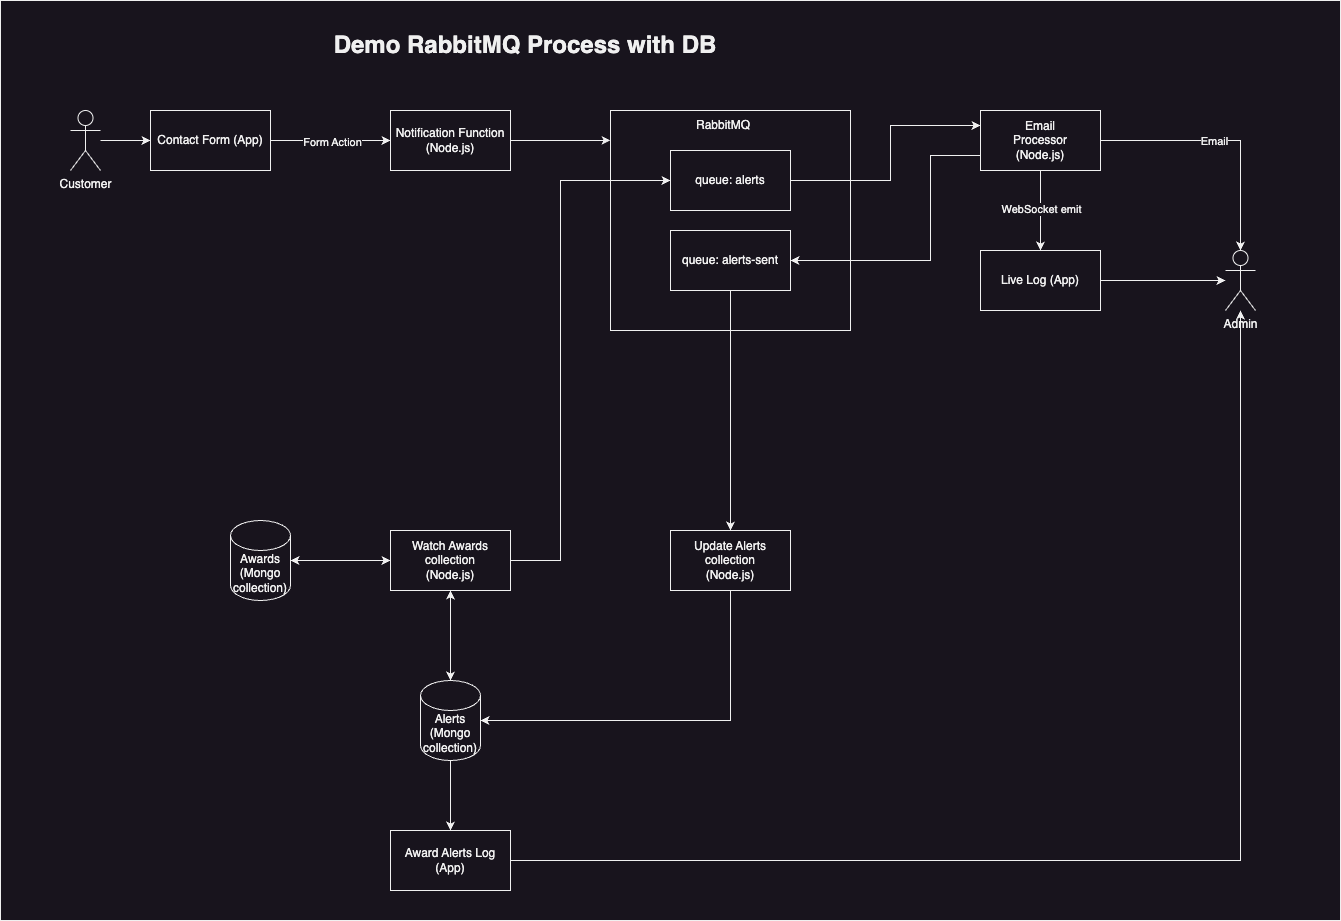

The diagram above was exported from draw.io. Its source (the exported page's mxGraphModel, read from the mxfile embedded in the PNG):
<mxGraphModel dx="1759" dy="1127" grid="1" gridSize="10" guides="1" tooltips="1" connect="1" arrows="1" fold="1" page="1" pageScale="1" pageWidth="1920" pageHeight="1200" math="0" shadow="0">
  <root>
    <mxCell id="0" />
    <mxCell id="1" parent="0" />
    <mxCell id="boG-Te4gNevBPFsCR_92-1" value="" style="rounded=0;whiteSpace=wrap;html=1;movable=0;resizable=0;rotatable=0;deletable=0;editable=0;locked=1;connectable=0;" parent="1" vertex="1">
      <mxGeometry x="10" y="10" width="1340" height="920" as="geometry" />
    </mxCell>
    <mxCell id="gNdJQPjUorMPM-Vx5huY-4" value="" style="rounded=0;whiteSpace=wrap;html=1;" parent="1" vertex="1">
      <mxGeometry x="620" y="120" width="240" height="220" as="geometry" />
    </mxCell>
    <mxCell id="boG-Te4gNevBPFsCR_92-4" value="" style="edgeStyle=orthogonalEdgeStyle;rounded=0;orthogonalLoop=1;jettySize=auto;html=1;fontSize=24;" parent="1" source="gNdJQPjUorMPM-Vx5huY-1" target="boG-Te4gNevBPFsCR_92-3" edge="1">
      <mxGeometry relative="1" as="geometry" />
    </mxCell>
    <mxCell id="boG-Te4gNevBPFsCR_92-9" value="Form Action" style="edgeLabel;html=1;align=center;verticalAlign=middle;resizable=0;points=[];fontSize=11;" parent="boG-Te4gNevBPFsCR_92-4" vertex="1" connectable="0">
      <mxGeometry x="0.025" y="-1" relative="1" as="geometry">
        <mxPoint as="offset" />
      </mxGeometry>
    </mxCell>
    <mxCell id="gNdJQPjUorMPM-Vx5huY-1" value="Contact Form (App)" style="rounded=0;whiteSpace=wrap;html=1;" parent="1" vertex="1">
      <mxGeometry x="160" y="120" width="120" height="60" as="geometry" />
    </mxCell>
    <mxCell id="gNdJQPjUorMPM-Vx5huY-3" value="" style="edgeStyle=orthogonalEdgeStyle;rounded=0;orthogonalLoop=1;jettySize=auto;html=1;" parent="1" source="gNdJQPjUorMPM-Vx5huY-2" target="gNdJQPjUorMPM-Vx5huY-1" edge="1">
      <mxGeometry relative="1" as="geometry" />
    </mxCell>
    <mxCell id="gNdJQPjUorMPM-Vx5huY-2" value="Customer" style="shape=umlActor;verticalLabelPosition=bottom;verticalAlign=top;html=1;outlineConnect=0;" parent="1" vertex="1">
      <mxGeometry x="80" y="120" width="30" height="60" as="geometry" />
    </mxCell>
    <mxCell id="gNdJQPjUorMPM-Vx5huY-8" value="" style="edgeStyle=orthogonalEdgeStyle;rounded=0;orthogonalLoop=1;jettySize=auto;html=1;exitX=1;exitY=0.5;exitDx=0;exitDy=0;entryX=0;entryY=0.25;entryDx=0;entryDy=0;" parent="1" source="sJS1u9_61ZEL3NIlFW90-8" target="gNdJQPjUorMPM-Vx5huY-7" edge="1">
      <mxGeometry relative="1" as="geometry">
        <Array as="points">
          <mxPoint x="900" y="190" />
          <mxPoint x="900" y="135" />
        </Array>
      </mxGeometry>
    </mxCell>
    <mxCell id="gNdJQPjUorMPM-Vx5huY-11" value="" style="edgeStyle=orthogonalEdgeStyle;rounded=0;orthogonalLoop=1;jettySize=auto;html=1;" parent="1" source="gNdJQPjUorMPM-Vx5huY-7" target="gNdJQPjUorMPM-Vx5huY-10" edge="1">
      <mxGeometry relative="1" as="geometry" />
    </mxCell>
    <mxCell id="gNdJQPjUorMPM-Vx5huY-13" value="WebSocket emit" style="edgeLabel;html=1;align=center;verticalAlign=middle;resizable=0;points=[];" parent="gNdJQPjUorMPM-Vx5huY-11" vertex="1" connectable="0">
      <mxGeometry x="-0.05" relative="1" as="geometry">
        <mxPoint as="offset" />
      </mxGeometry>
    </mxCell>
    <mxCell id="gNdJQPjUorMPM-Vx5huY-17" value="" style="edgeStyle=orthogonalEdgeStyle;rounded=0;orthogonalLoop=1;jettySize=auto;html=1;entryX=0.5;entryY=0;entryDx=0;entryDy=0;entryPerimeter=0;" parent="1" source="gNdJQPjUorMPM-Vx5huY-7" target="gNdJQPjUorMPM-Vx5huY-14" edge="1">
      <mxGeometry relative="1" as="geometry">
        <mxPoint x="1190" y="150" as="targetPoint" />
      </mxGeometry>
    </mxCell>
    <mxCell id="gNdJQPjUorMPM-Vx5huY-18" value="Email" style="edgeLabel;html=1;align=center;verticalAlign=middle;resizable=0;points=[];" parent="gNdJQPjUorMPM-Vx5huY-17" vertex="1" connectable="0">
      <mxGeometry x="-0.1" relative="1" as="geometry">
        <mxPoint as="offset" />
      </mxGeometry>
    </mxCell>
    <mxCell id="sJS1u9_61ZEL3NIlFW90-13" style="edgeStyle=orthogonalEdgeStyle;rounded=0;orthogonalLoop=1;jettySize=auto;html=1;exitX=0;exitY=0.75;exitDx=0;exitDy=0;entryX=1;entryY=0.5;entryDx=0;entryDy=0;" parent="1" source="gNdJQPjUorMPM-Vx5huY-7" target="sJS1u9_61ZEL3NIlFW90-9" edge="1">
      <mxGeometry relative="1" as="geometry">
        <Array as="points">
          <mxPoint x="940" y="165" />
          <mxPoint x="940" y="270" />
        </Array>
      </mxGeometry>
    </mxCell>
    <mxCell id="gNdJQPjUorMPM-Vx5huY-7" value="Email&lt;br&gt;Processor&lt;div&gt;(Node.js)&lt;/div&gt;" style="rounded=0;whiteSpace=wrap;html=1;" parent="1" vertex="1">
      <mxGeometry x="990" y="120" width="120" height="60" as="geometry" />
    </mxCell>
    <mxCell id="gNdJQPjUorMPM-Vx5huY-20" style="edgeStyle=orthogonalEdgeStyle;rounded=0;orthogonalLoop=1;jettySize=auto;html=1;exitX=1;exitY=0.5;exitDx=0;exitDy=0;" parent="1" source="gNdJQPjUorMPM-Vx5huY-10" target="gNdJQPjUorMPM-Vx5huY-14" edge="1">
      <mxGeometry relative="1" as="geometry" />
    </mxCell>
    <mxCell id="gNdJQPjUorMPM-Vx5huY-10" value="Live Log (App)" style="rounded=0;whiteSpace=wrap;html=1;" parent="1" vertex="1">
      <mxGeometry x="990" y="260" width="120" height="60" as="geometry" />
    </mxCell>
    <mxCell id="gNdJQPjUorMPM-Vx5huY-14" value="Admin" style="shape=umlActor;verticalLabelPosition=bottom;verticalAlign=top;html=1;outlineConnect=0;" parent="1" vertex="1">
      <mxGeometry x="1235" y="260" width="30" height="60" as="geometry" />
    </mxCell>
    <mxCell id="boG-Te4gNevBPFsCR_92-2" value="Demo RabbitMQ Process with DB" style="text;html=1;strokeColor=none;fillColor=none;align=center;verticalAlign=middle;whiteSpace=wrap;rounded=0;fontStyle=1;fontSize=24;" parent="1" vertex="1">
      <mxGeometry x="306.88" y="40" width="456.25" height="30" as="geometry" />
    </mxCell>
    <mxCell id="boG-Te4gNevBPFsCR_92-3" value="Notification Function&lt;div&gt;(Node.js)&lt;/div&gt;" style="rounded=0;whiteSpace=wrap;html=1;" parent="1" vertex="1">
      <mxGeometry x="400" y="120" width="120" height="60" as="geometry" />
    </mxCell>
    <mxCell id="YbnnTUcsL52XXu-Qx2jC-17" value="" style="edgeStyle=orthogonalEdgeStyle;rounded=0;orthogonalLoop=1;jettySize=auto;html=1;" parent="1" source="YbnnTUcsL52XXu-Qx2jC-13" target="YbnnTUcsL52XXu-Qx2jC-16" edge="1">
      <mxGeometry relative="1" as="geometry" />
    </mxCell>
    <mxCell id="YbnnTUcsL52XXu-Qx2jC-13" value="Awards&lt;div&gt;(Mongo collection)&lt;/div&gt;" style="shape=cylinder3;whiteSpace=wrap;html=1;boundedLbl=1;backgroundOutline=1;size=15;" parent="1" vertex="1">
      <mxGeometry x="240" y="530" width="60" height="80" as="geometry" />
    </mxCell>
    <mxCell id="YbnnTUcsL52XXu-Qx2jC-18" style="edgeStyle=orthogonalEdgeStyle;rounded=0;orthogonalLoop=1;jettySize=auto;html=1;exitX=1;exitY=0.5;exitDx=0;exitDy=0;entryX=0;entryY=0.5;entryDx=0;entryDy=0;" parent="1" source="YbnnTUcsL52XXu-Qx2jC-16" target="sJS1u9_61ZEL3NIlFW90-8" edge="1">
      <mxGeometry relative="1" as="geometry">
        <mxPoint x="610" y="450" as="sourcePoint" />
        <mxPoint x="740" y="340" as="targetPoint" />
        <Array as="points">
          <mxPoint x="570" y="570" />
          <mxPoint x="570" y="190" />
        </Array>
      </mxGeometry>
    </mxCell>
    <mxCell id="YbnnTUcsL52XXu-Qx2jC-16" value="Watch Awards collection&lt;div&gt;&lt;div&gt;(Node.js)&lt;/div&gt;&lt;/div&gt;" style="whiteSpace=wrap;html=1;" parent="1" vertex="1">
      <mxGeometry x="400" y="540" width="120" height="60" as="geometry" />
    </mxCell>
    <mxCell id="YbnnTUcsL52XXu-Qx2jC-31" style="edgeStyle=orthogonalEdgeStyle;rounded=0;orthogonalLoop=1;jettySize=auto;html=1;exitX=0;exitY=0.5;exitDx=0;exitDy=0;entryX=1;entryY=0.5;entryDx=0;entryDy=0;entryPerimeter=0;" parent="1" source="YbnnTUcsL52XXu-Qx2jC-16" target="YbnnTUcsL52XXu-Qx2jC-13" edge="1">
      <mxGeometry relative="1" as="geometry" />
    </mxCell>
    <mxCell id="sJS1u9_61ZEL3NIlFW90-4" style="edgeStyle=orthogonalEdgeStyle;rounded=0;orthogonalLoop=1;jettySize=auto;html=1;exitX=0.5;exitY=0;exitDx=0;exitDy=0;exitPerimeter=0;entryX=0.5;entryY=1;entryDx=0;entryDy=0;" parent="1" source="sJS1u9_61ZEL3NIlFW90-2" target="YbnnTUcsL52XXu-Qx2jC-16" edge="1">
      <mxGeometry relative="1" as="geometry" />
    </mxCell>
    <mxCell id="sJS1u9_61ZEL3NIlFW90-23" style="edgeStyle=orthogonalEdgeStyle;rounded=0;orthogonalLoop=1;jettySize=auto;html=1;exitX=0.5;exitY=1;exitDx=0;exitDy=0;exitPerimeter=0;entryX=0.5;entryY=0;entryDx=0;entryDy=0;" parent="1" source="sJS1u9_61ZEL3NIlFW90-2" target="sJS1u9_61ZEL3NIlFW90-22" edge="1">
      <mxGeometry relative="1" as="geometry" />
    </mxCell>
    <mxCell id="sJS1u9_61ZEL3NIlFW90-2" value="Alerts&lt;div&gt;(Mongo collection)&lt;/div&gt;" style="shape=cylinder3;whiteSpace=wrap;html=1;boundedLbl=1;backgroundOutline=1;size=15;" parent="1" vertex="1">
      <mxGeometry x="430" y="690" width="60" height="80" as="geometry" />
    </mxCell>
    <mxCell id="sJS1u9_61ZEL3NIlFW90-3" style="edgeStyle=orthogonalEdgeStyle;rounded=0;orthogonalLoop=1;jettySize=auto;html=1;exitX=0.5;exitY=1;exitDx=0;exitDy=0;entryX=0.5;entryY=0;entryDx=0;entryDy=0;entryPerimeter=0;" parent="1" source="YbnnTUcsL52XXu-Qx2jC-16" target="sJS1u9_61ZEL3NIlFW90-2" edge="1">
      <mxGeometry relative="1" as="geometry" />
    </mxCell>
    <mxCell id="sJS1u9_61ZEL3NIlFW90-6" style="edgeStyle=orthogonalEdgeStyle;rounded=0;orthogonalLoop=1;jettySize=auto;html=1;exitX=1;exitY=0.5;exitDx=0;exitDy=0;entryX=0;entryY=0.136;entryDx=0;entryDy=0;entryPerimeter=0;" parent="1" source="boG-Te4gNevBPFsCR_92-3" target="gNdJQPjUorMPM-Vx5huY-4" edge="1">
      <mxGeometry relative="1" as="geometry" />
    </mxCell>
    <mxCell id="sJS1u9_61ZEL3NIlFW90-8" value="queue: alerts" style="rounded=0;whiteSpace=wrap;html=1;" parent="1" vertex="1">
      <mxGeometry x="680" y="160" width="120" height="60" as="geometry" />
    </mxCell>
    <mxCell id="sJS1u9_61ZEL3NIlFW90-15" style="edgeStyle=orthogonalEdgeStyle;rounded=0;orthogonalLoop=1;jettySize=auto;html=1;exitX=0.5;exitY=1;exitDx=0;exitDy=0;" parent="1" source="sJS1u9_61ZEL3NIlFW90-9" edge="1">
      <mxGeometry relative="1" as="geometry">
        <mxPoint x="740" y="540" as="targetPoint" />
      </mxGeometry>
    </mxCell>
    <mxCell id="sJS1u9_61ZEL3NIlFW90-9" value="queue: alerts-sent" style="rounded=0;whiteSpace=wrap;html=1;" parent="1" vertex="1">
      <mxGeometry x="680" y="240" width="120" height="60" as="geometry" />
    </mxCell>
    <mxCell id="sJS1u9_61ZEL3NIlFW90-10" value="RabbitMQ" style="text;html=1;align=center;verticalAlign=middle;whiteSpace=wrap;rounded=0;" parent="1" vertex="1">
      <mxGeometry x="703.13" y="120" width="60" height="30" as="geometry" />
    </mxCell>
    <mxCell id="sJS1u9_61ZEL3NIlFW90-14" value="&lt;div&gt;Update Alerts collection&lt;/div&gt;&lt;div&gt;(Node.js)&lt;/div&gt;" style="whiteSpace=wrap;html=1;" parent="1" vertex="1">
      <mxGeometry x="680" y="540" width="120" height="60" as="geometry" />
    </mxCell>
    <mxCell id="sJS1u9_61ZEL3NIlFW90-16" style="edgeStyle=orthogonalEdgeStyle;rounded=0;orthogonalLoop=1;jettySize=auto;html=1;exitX=0.5;exitY=1;exitDx=0;exitDy=0;entryX=1;entryY=0.5;entryDx=0;entryDy=0;entryPerimeter=0;" parent="1" source="sJS1u9_61ZEL3NIlFW90-14" target="sJS1u9_61ZEL3NIlFW90-2" edge="1">
      <mxGeometry relative="1" as="geometry" />
    </mxCell>
    <mxCell id="sJS1u9_61ZEL3NIlFW90-24" style="edgeStyle=orthogonalEdgeStyle;rounded=0;orthogonalLoop=1;jettySize=auto;html=1;exitX=1;exitY=0.5;exitDx=0;exitDy=0;" parent="1" source="sJS1u9_61ZEL3NIlFW90-22" target="gNdJQPjUorMPM-Vx5huY-14" edge="1">
      <mxGeometry relative="1" as="geometry" />
    </mxCell>
    <mxCell id="sJS1u9_61ZEL3NIlFW90-22" value="Award Alerts Log (App)" style="rounded=0;whiteSpace=wrap;html=1;" parent="1" vertex="1">
      <mxGeometry x="400" y="840" width="120" height="60" as="geometry" />
    </mxCell>
  </root>
</mxGraphModel>